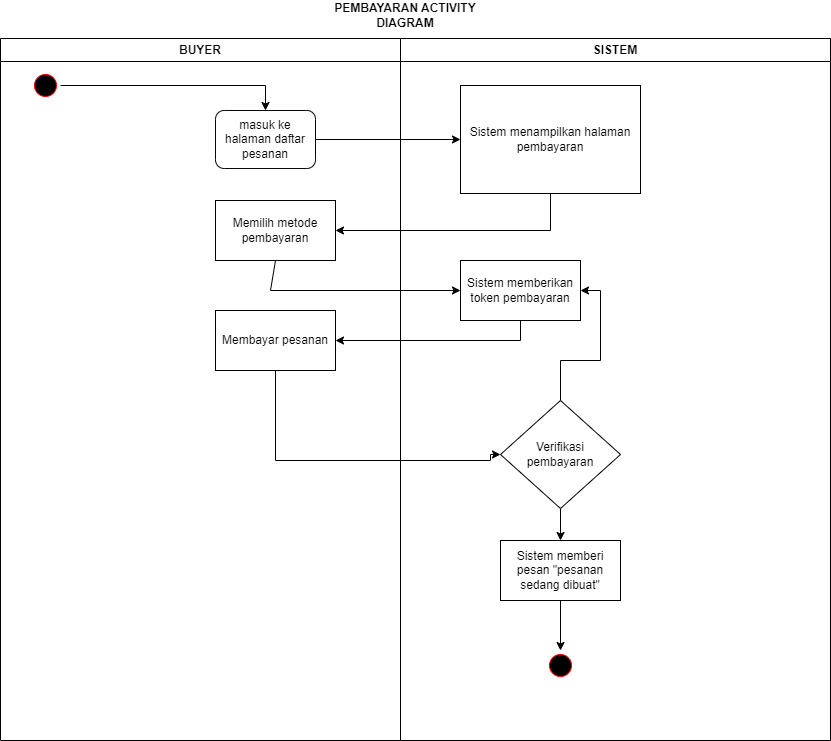

The diagram above was exported from draw.io. Its source (the exported page's mxGraphModel, read from the mxfile embedded in the PNG):
<mxGraphModel dx="1050" dy="557" grid="1" gridSize="10" guides="1" tooltips="1" connect="1" arrows="1" fold="1" page="1" pageScale="1" pageWidth="1169" pageHeight="826" background="none" math="0" shadow="0">
  <root>
    <mxCell id="0" />
    <mxCell id="1" parent="0" />
    <mxCell id="2" value="BUYER" style="swimlane;whiteSpace=wrap;fillColor=default;" parent="1" vertex="1">
      <mxGeometry x="270" y="128" width="400" height="702" as="geometry" />
    </mxCell>
    <mxCell id="Xg-jpfEtm3SEDjH4kmWA-43" value="" style="edgeStyle=orthogonalEdgeStyle;rounded=0;orthogonalLoop=1;jettySize=auto;html=1;" parent="2" source="5" target="Xg-jpfEtm3SEDjH4kmWA-42" edge="1">
      <mxGeometry relative="1" as="geometry" />
    </mxCell>
    <mxCell id="5" value="" style="ellipse;shape=startState;fillColor=#000000;strokeColor=#ff0000;" parent="2" vertex="1">
      <mxGeometry x="30" y="32" width="30" height="30" as="geometry" />
    </mxCell>
    <mxCell id="Xg-jpfEtm3SEDjH4kmWA-42" value=" masuk ke halaman daftar pesanan" style="rounded=1;whiteSpace=wrap;html=1;fillColor=#FFFFFF;strokeColor=#080807;" parent="2" vertex="1">
      <mxGeometry x="215" y="72" width="100" height="58" as="geometry" />
    </mxCell>
    <mxCell id="icvxybeuQ1ajFH6hb0hN-17" value="Memilih metode pembayaran" style="whiteSpace=wrap;html=1;rounded=0;" parent="2" vertex="1">
      <mxGeometry x="215" y="162" width="120" height="60" as="geometry" />
    </mxCell>
    <mxCell id="B4_2gWOGbKg49PVXaEld-13" value="Membayar pesanan" style="rounded=0;whiteSpace=wrap;html=1;" vertex="1" parent="2">
      <mxGeometry x="215" y="272" width="120" height="60" as="geometry" />
    </mxCell>
    <mxCell id="3" value="SISTEM" style="swimlane;whiteSpace=wrap" parent="1" vertex="1">
      <mxGeometry x="670" y="128" width="430" height="702" as="geometry" />
    </mxCell>
    <mxCell id="Xg-jpfEtm3SEDjH4kmWA-47" value="" style="ellipse;shape=startState;fillColor=#000000;strokeColor=#ff0000;" parent="3" vertex="1">
      <mxGeometry x="145" y="612" width="30" height="30" as="geometry" />
    </mxCell>
    <mxCell id="icvxybeuQ1ajFH6hb0hN-15" value="Sistem menampilkan halaman&lt;div&gt;pembayaran&lt;/div&gt;" style="rounded=0;whiteSpace=wrap;html=1;" parent="3" vertex="1">
      <mxGeometry x="60" y="47" width="180" height="108" as="geometry" />
    </mxCell>
    <mxCell id="B4_2gWOGbKg49PVXaEld-10" value="Sistem memberikan token pembayaran" style="rounded=0;whiteSpace=wrap;html=1;" vertex="1" parent="3">
      <mxGeometry x="60" y="222" width="120" height="60" as="geometry" />
    </mxCell>
    <mxCell id="B4_2gWOGbKg49PVXaEld-19" style="edgeStyle=orthogonalEdgeStyle;rounded=0;orthogonalLoop=1;jettySize=auto;html=1;entryX=1;entryY=0.5;entryDx=0;entryDy=0;" edge="1" parent="3" source="B4_2gWOGbKg49PVXaEld-17" target="B4_2gWOGbKg49PVXaEld-10">
      <mxGeometry relative="1" as="geometry" />
    </mxCell>
    <mxCell id="B4_2gWOGbKg49PVXaEld-21" value="" style="edgeStyle=orthogonalEdgeStyle;rounded=0;orthogonalLoop=1;jettySize=auto;html=1;" edge="1" parent="3" source="B4_2gWOGbKg49PVXaEld-17" target="B4_2gWOGbKg49PVXaEld-20">
      <mxGeometry relative="1" as="geometry" />
    </mxCell>
    <mxCell id="B4_2gWOGbKg49PVXaEld-17" value="Verifikasi pembayaran" style="rhombus;whiteSpace=wrap;html=1;" vertex="1" parent="3">
      <mxGeometry x="100" y="362" width="120" height="108" as="geometry" />
    </mxCell>
    <mxCell id="B4_2gWOGbKg49PVXaEld-22" style="edgeStyle=orthogonalEdgeStyle;rounded=0;orthogonalLoop=1;jettySize=auto;html=1;entryX=0.5;entryY=0;entryDx=0;entryDy=0;" edge="1" parent="3" source="B4_2gWOGbKg49PVXaEld-20" target="Xg-jpfEtm3SEDjH4kmWA-47">
      <mxGeometry relative="1" as="geometry" />
    </mxCell>
    <mxCell id="B4_2gWOGbKg49PVXaEld-20" value="Sistem memberi pesan &quot;pesanan sedang dibuat&quot;" style="whiteSpace=wrap;html=1;" vertex="1" parent="3">
      <mxGeometry x="100" y="502" width="120" height="60" as="geometry" />
    </mxCell>
    <mxCell id="Xg-jpfEtm3SEDjH4kmWA-41" value="&lt;b&gt;PEMBAYARAN ACTIVITY DIAGRAM&lt;/b&gt;" style="text;html=1;align=center;verticalAlign=middle;whiteSpace=wrap;rounded=0;" parent="1" vertex="1">
      <mxGeometry x="590" y="90" width="170" height="30" as="geometry" />
    </mxCell>
    <mxCell id="icvxybeuQ1ajFH6hb0hN-16" style="edgeStyle=orthogonalEdgeStyle;rounded=0;orthogonalLoop=1;jettySize=auto;html=1;" parent="1" source="Xg-jpfEtm3SEDjH4kmWA-42" target="icvxybeuQ1ajFH6hb0hN-15" edge="1">
      <mxGeometry relative="1" as="geometry" />
    </mxCell>
    <mxCell id="B4_2gWOGbKg49PVXaEld-12" value="" style="endArrow=classic;html=1;rounded=0;entryX=0;entryY=0.5;entryDx=0;entryDy=0;exitX=0.5;exitY=1;exitDx=0;exitDy=0;" edge="1" parent="1" source="icvxybeuQ1ajFH6hb0hN-17" target="B4_2gWOGbKg49PVXaEld-10">
      <mxGeometry width="50" height="50" relative="1" as="geometry">
        <mxPoint x="550" y="490" as="sourcePoint" />
        <mxPoint x="670" y="480" as="targetPoint" />
        <Array as="points">
          <mxPoint x="540" y="380" />
        </Array>
      </mxGeometry>
    </mxCell>
    <mxCell id="B4_2gWOGbKg49PVXaEld-14" style="edgeStyle=orthogonalEdgeStyle;rounded=0;orthogonalLoop=1;jettySize=auto;html=1;exitX=0.5;exitY=1;exitDx=0;exitDy=0;entryX=1;entryY=0.5;entryDx=0;entryDy=0;" edge="1" parent="1" source="B4_2gWOGbKg49PVXaEld-10" target="B4_2gWOGbKg49PVXaEld-13">
      <mxGeometry relative="1" as="geometry">
        <mxPoint x="810" y="610" as="targetPoint" />
      </mxGeometry>
    </mxCell>
    <mxCell id="B4_2gWOGbKg49PVXaEld-15" style="edgeStyle=orthogonalEdgeStyle;rounded=0;orthogonalLoop=1;jettySize=auto;html=1;entryX=1;entryY=0.5;entryDx=0;entryDy=0;" edge="1" parent="1" source="icvxybeuQ1ajFH6hb0hN-15" target="icvxybeuQ1ajFH6hb0hN-17">
      <mxGeometry relative="1" as="geometry">
        <mxPoint x="730" y="320" as="targetPoint" />
        <Array as="points">
          <mxPoint x="820" y="320" />
        </Array>
      </mxGeometry>
    </mxCell>
    <mxCell id="B4_2gWOGbKg49PVXaEld-18" style="edgeStyle=orthogonalEdgeStyle;rounded=0;orthogonalLoop=1;jettySize=auto;html=1;entryX=0;entryY=0.5;entryDx=0;entryDy=0;" edge="1" parent="1" source="B4_2gWOGbKg49PVXaEld-13" target="B4_2gWOGbKg49PVXaEld-17">
      <mxGeometry relative="1" as="geometry">
        <mxPoint x="750" y="550" as="targetPoint" />
        <Array as="points">
          <mxPoint x="545" y="550" />
          <mxPoint x="760" y="550" />
        </Array>
      </mxGeometry>
    </mxCell>
  </root>
</mxGraphModel>